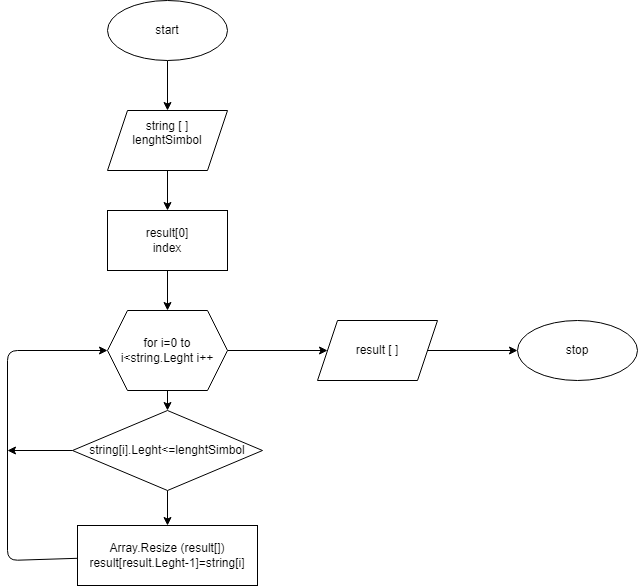

The diagram above was exported from draw.io. Its source (the exported page's mxGraphModel, read from the mxfile embedded in the PNG):
<mxGraphModel dx="1171" dy="564" grid="1" gridSize="10" guides="1" tooltips="1" connect="1" arrows="1" fold="1" page="1" pageScale="1" pageWidth="827" pageHeight="1169" math="0" shadow="0">
  <root>
    <mxCell id="0" />
    <mxCell id="1" parent="0" />
    <mxCell id="5" value="" style="edgeStyle=none;html=1;" edge="1" parent="1" source="2" target="3">
      <mxGeometry relative="1" as="geometry" />
    </mxCell>
    <mxCell id="2" value="start" style="ellipse;whiteSpace=wrap;html=1;" vertex="1" parent="1">
      <mxGeometry x="120" y="30" width="120" height="60" as="geometry" />
    </mxCell>
    <mxCell id="6" value="" style="edgeStyle=none;html=1;" edge="1" parent="1" source="3" target="4">
      <mxGeometry relative="1" as="geometry" />
    </mxCell>
    <mxCell id="3" value="string [ ]&lt;br&gt;lenghtSimbol&lt;br&gt;&lt;br&gt;" style="shape=parallelogram;perimeter=parallelogramPerimeter;whiteSpace=wrap;html=1;fixedSize=1;" vertex="1" parent="1">
      <mxGeometry x="120" y="140" width="120" height="60" as="geometry" />
    </mxCell>
    <mxCell id="8" value="" style="edgeStyle=none;html=1;" edge="1" parent="1" source="4" target="7">
      <mxGeometry relative="1" as="geometry" />
    </mxCell>
    <mxCell id="4" value="&lt;span&gt;result[0]&lt;br&gt;index&lt;br&gt;&lt;/span&gt;" style="whiteSpace=wrap;html=1;" vertex="1" parent="1">
      <mxGeometry x="120" y="240" width="120" height="60" as="geometry" />
    </mxCell>
    <mxCell id="12" value="" style="edgeStyle=none;html=1;" edge="1" parent="1" source="7" target="11">
      <mxGeometry relative="1" as="geometry" />
    </mxCell>
    <mxCell id="19" value="" style="edgeStyle=none;html=1;" edge="1" parent="1" source="7" target="17">
      <mxGeometry relative="1" as="geometry" />
    </mxCell>
    <mxCell id="7" value="for i=0 to i&amp;lt;string.Leght i++" style="shape=hexagon;perimeter=hexagonPerimeter2;whiteSpace=wrap;html=1;fixedSize=1;" vertex="1" parent="1">
      <mxGeometry x="120" y="340" width="120" height="80" as="geometry" />
    </mxCell>
    <mxCell id="15" style="edgeStyle=none;html=1;exitX=0;exitY=0.5;exitDx=0;exitDy=0;" edge="1" parent="1" source="11">
      <mxGeometry relative="1" as="geometry">
        <mxPoint x="20" y="480" as="targetPoint" />
      </mxGeometry>
    </mxCell>
    <mxCell id="16" value="" style="edgeStyle=none;html=1;" edge="1" parent="1" source="11" target="13">
      <mxGeometry relative="1" as="geometry" />
    </mxCell>
    <mxCell id="11" value="string[i].Leght&amp;lt;=lenghtSimbol" style="rhombus;whiteSpace=wrap;html=1;" vertex="1" parent="1">
      <mxGeometry x="85" y="440" width="190" height="80" as="geometry" />
    </mxCell>
    <mxCell id="14" style="edgeStyle=none;html=1;entryX=0;entryY=0.5;entryDx=0;entryDy=0;" edge="1" parent="1" source="13" target="7">
      <mxGeometry relative="1" as="geometry">
        <Array as="points">
          <mxPoint x="20" y="590" />
          <mxPoint x="20" y="380" />
        </Array>
      </mxGeometry>
    </mxCell>
    <mxCell id="13" value="Array.Resize (result[])&lt;br&gt;result[result.Leght-1]=string[i]" style="whiteSpace=wrap;html=1;" vertex="1" parent="1">
      <mxGeometry x="90" y="555" width="180" height="60" as="geometry" />
    </mxCell>
    <mxCell id="21" value="" style="edgeStyle=none;html=1;" edge="1" parent="1" source="17" target="20">
      <mxGeometry relative="1" as="geometry" />
    </mxCell>
    <mxCell id="17" value="result [ ]" style="shape=parallelogram;perimeter=parallelogramPerimeter;whiteSpace=wrap;html=1;fixedSize=1;" vertex="1" parent="1">
      <mxGeometry x="330" y="350" width="120" height="60" as="geometry" />
    </mxCell>
    <mxCell id="20" value="stop" style="ellipse;whiteSpace=wrap;html=1;" vertex="1" parent="1">
      <mxGeometry x="530" y="350" width="120" height="60" as="geometry" />
    </mxCell>
  </root>
</mxGraphModel>